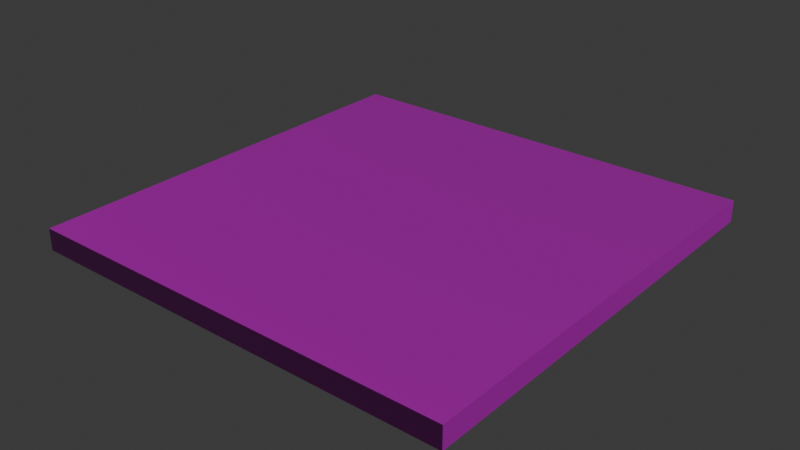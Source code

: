 # Source: floor.blend  (saved by Blender 5.1.29; exported with 4.5.12 LTS)
import bpy
from mathutils import Matrix  # noqa: F401  (used for matrix-valued properties, if any)

bpy.ops.wm.read_factory_settings(use_empty=True)
scene = bpy.context.scene
scene.name = 'Scene'

# ---- collections
col_collection = bpy.data.collections.new('Collection'); scene.collection.children.link(col_collection)

# ---- images (referenced by path relative to the original .blend; pixels are not part of the script)
import os
ASSET_DIR = os.environ.get("B2B_ASSET_DIR", "")  # directory of the original .blend (textures are referenced by path, not embedded)
HERE = os.path.dirname(os.path.abspath(__file__))  # packed textures are extracted next to this script under _unpacked/

def load_image(name, relpath, width, height, colorspace="sRGB"):
    """Load a texture the original file referenced (path relative to the .blend, or extracted next to this script)."""
    p = next((c for c in (os.path.join(HERE, relpath), os.path.join(ASSET_DIR, relpath)) if relpath and os.path.exists(c)), "")
    if p:
        img = bpy.data.images.load(p, check_existing=True)
        img.name = name
    else:  # same state as the original file: an image datablock whose file is absent (Cycles renders it pink)
        img = bpy.data.images.new(name, width, height)
        img.source = "FILE"
        img.filepath = "//" + (relpath or name)
    img.colorspace_settings.name = colorspace
    return img
img_stone_embedded_tiles_diff_4k_jpg = load_image('stone_embedded_tiles_diff_4k.jpg', 'stone_embedded_tiles_diff_4k.jpg', 1024, 1024, 'sRGB')
img_stone_embedded_tiles_rough_4k_exr = load_image('stone_embedded_tiles_rough_4k.exr', 'stone_embedded_tiles_rough_4k.exr', 1024, 1024, 'Linear Rec.709')
img_stone_embedded_tiles_nor_gl_4k_exr = load_image('stone_embedded_tiles_nor_gl_4k.exr', 'stone_embedded_tiles_nor_gl_4k.exr', 1024, 1024, 'Linear Rec.709')
img_floor_normal = load_image('floor-normal', 'floor-normal.png', 1024, 1024, 'sRGB')

# ---- materials (node trees are filled in below, after node groups)
mat_material = bpy.data.materials.new('Material')
mat_material.alpha_threshold = 0.0
mat_material.roughness = 0.5
mat_material.line_color = (0.0, 0.0, 0.0, 1.0)

# ---- material node trees
mat_material.use_nodes = True; mat_material.node_tree.nodes.clear()
_N = mat_material.node_tree.nodes; _L = mat_material.node_tree.links
n0 = _N.new('ShaderNodeOutputMaterial'); n0.name = 'Material Output'; n0.location = (200, 100)
n1 = _N.new('ShaderNodeBsdfPrincipled'); n1.name = 'Principled BSDF'; n1.location = (-200, 100)
n2 = _N.new('ShaderNodeTexImage'); n2.name = 'Image Texture'; n2.location = (-578, 293)
n2.image = img_stone_embedded_tiles_diff_4k_jpg
n3 = _N.new('ShaderNodeTexImage'); n3.name = 'Image Texture.001'; n3.location = (-579, 2)
n3.image = img_stone_embedded_tiles_rough_4k_exr
n4 = _N.new('ShaderNodeNormalMap'); n4.name = 'Normal Map'; n4.location = (-370, -288)
n5 = _N.new('ShaderNodeTexImage'); n5.name = 'Image Texture.002'; n5.location = (-643, -291)
n5.image = img_stone_embedded_tiles_nor_gl_4k_exr
n6 = _N.new('ShaderNodeTexImage'); n6.name = 'Image Texture.003'; n6.location = (456, 109)
n6.image = img_floor_normal
_L.new(n1.outputs[0], n0.inputs[0])
_L.new(n2.outputs[0], n1.inputs[0])
_L.new(n3.outputs[0], n1.inputs[2])
_L.new(n4.outputs[0], n1.inputs[5])
_L.new(n5.outputs[0], n4.inputs[1])
n0.is_active_output = True

# ---- world
world_world = bpy.data.worlds.new('World'); scene.world = world_world
world_world.use_nodes = True; world_world.node_tree.nodes.clear()
_N = world_world.node_tree.nodes; _L = world_world.node_tree.links
n0 = _N.new('ShaderNodeOutputWorld'); n0.name = 'World Output'; n0.location = (200, 100)
n1 = _N.new('ShaderNodeBackground'); n1.name = 'Background'; n1.location = (-200, 100)
n1.inputs[0].default_value = (0.05088, 0.05088, 0.05088, 1.0)
_L.new(n1.outputs[0], n0.inputs[0])
n0.is_active_output = True
world_world.color = (0.05088, 0.05088, 0.05088)
world_world.sun_shadow_jitter_overblur = 0.0

# ---- meshes
me_cube = bpy.data.meshes.new('Cube')
me_cube.from_pydata([(0.5, 0.5, 0.025), (0.5, 0.5, -0.025), (0.5, -0.5, 0.025), (0.5, -0.5, -0.025), (-0.5, 0.5, 0.025), (-0.5, 0.5, -0.025), (-0.5, -0.5, 0.025), (-0.5, -0.5, -0.025)], [], [(0, 4, 6, 2), (3, 2, 6, 7), (7, 6, 4, 5), (5, 1, 3, 7), (1, 0, 2, 3), (5, 4, 0, 1)])
_uv = me_cube.uv_layers.new(name='UVMap')
_uv.uv.foreach_set('vector', [0.5, 3.775e-08, 0.5, 0.5, 2.186e-08, 0.5, 5.96e-08, 4.5e-15, 0.525, 0.5, 0.5, 0.5, 0.5, -6.955e-09, 0.525, -5.067e-09, 0.525, 1.0, 0.5, 1.0, 0.5, 0.5, 0.525, 0.5, 0.5, 0.5, 0.5, 1.0, 1.391e-08, 1.0, 5.166e-08, 0.5, 0.55, 0.5, 0.525, 0.5, 0.525, -5.067e-09, 0.55, -3.18e-09, 0.55, 1.0, 0.525, 1.0, 0.525, 0.5, 0.55, 0.5])
me_cube.materials.append(mat_material)
me_cube.use_mirror_vertex_groups = False
me_cube.update()

# ---- objects
ob_floor = bpy.data.objects.new('Floor', me_cube)

# ---- transforms, parenting, visibility, modifiers, constraints
ob_floor.location = (0.0, 0.0, 0.0)
ob_floor.lock_rotations_4d = False
ob_floor.empty_display_type = 'ARROWS'
ob_floor.lineart.crease_threshold = 0.0

# ---- collection membership
col_collection.objects.link(ob_floor)

# ---- scene / render settings (as saved in the file)
scene.frame_start = 1; scene.frame_end = 250; scene.frame_set(1)
scene.render.engine = 'CYCLES'
scene.render.bake_bias = 0.0
scene.render.bake_samples = 0
scene.cycles.samples = 300
scene.cycles.sampling_pattern = 'TABULATED_SOBOL'
scene.cycles.bake_type = 'DIFFUSE'
scene.eevee.use_volume_custom_range = False
bpy.context.view_layer.update()

# ---- added for rendering (the .blend has no active camera and no usable light): camera, sun
cam_auto = bpy.data.cameras.new('AutoCamera')
cam_auto.lens = 50.0
cam_auto.sensor_width = 36.0
cam_auto.clip_end = 1000.0
ob_auto_camera = bpy.data.objects.new('AutoCamera', cam_auto)
scene.collection.objects.link(ob_auto_camera)
ob_auto_camera.location = (1.30928, -1.57114, 1.04743)
ob_auto_camera.rotation_euler = (1.09748, -7.21219e-08, 0.694738)
scene.camera = ob_auto_camera
light_auto_sun = bpy.data.lights.new('AutoSun', 'SUN')
light_auto_sun.energy = 3.0
light_auto_sun.angle = 0.0523599
ob_auto_sun = bpy.data.objects.new('AutoSun', light_auto_sun)
scene.collection.objects.link(ob_auto_sun)
ob_auto_sun.rotation_euler = (0.872665, 0.174533, 0.523599)
bpy.context.view_layer.update()
